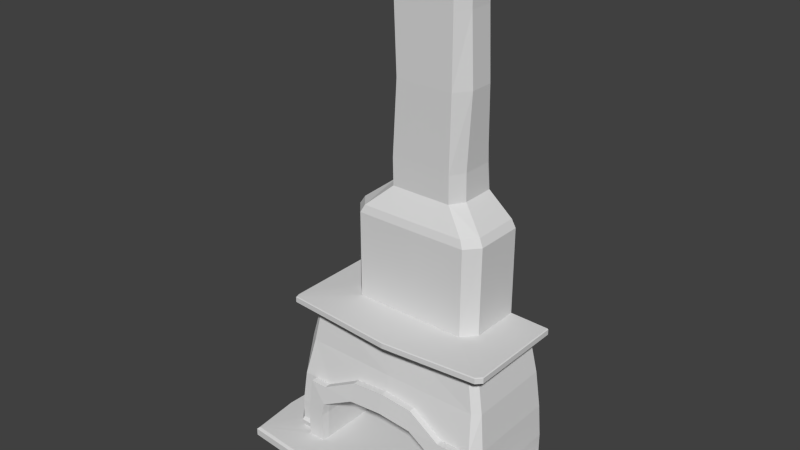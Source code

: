 # Source: fire_place.blend  (saved by Blender 2.72.0; exported with 4.5.12 LTS)
import bpy
from mathutils import Matrix  # noqa: F401  (used for matrix-valued properties, if any)

bpy.ops.wm.read_factory_settings(use_empty=True)
scene = bpy.context.scene
scene.name = 'Scene'

# ---- collections
col_collection_1 = bpy.data.collections.new('Collection 1'); scene.collection.children.link(col_collection_1)

# ---- materials (node trees are filled in below, after node groups)
mat_dural_structures_rezpa_inner_walls_texture = bpy.data.materials.new('/dural/structures/rezpa_inner_walls/texture')
mat_dural_structures_rezpa_inner_walls_texture.alpha_threshold = 0.0
mat_dural_structures_rezpa_inner_walls_texture.use_transparent_shadow = False
mat_dural_structures_rezpa_inner_walls_texture.diffuse_color = (0.7, 0.7, 0.7, 1.0)
mat_dural_structures_rezpa_inner_walls_texture.roughness = 0.5
mat_dural_structures_rezpa_inner_walls_texture.specular_intensity = 1.0
mat_dural_structures_rezpa_inner_walls_texture.line_color = (0.0, 0.0, 0.0, 1.0)
mat_dural_structures_ossyja_brick_texture = bpy.data.materials.new('/dural/structures/ossyja_brick/texture')
mat_dural_structures_ossyja_brick_texture.alpha_threshold = 0.0
mat_dural_structures_ossyja_brick_texture.use_transparent_shadow = False
mat_dural_structures_ossyja_brick_texture.diffuse_color = (0.7, 0.7, 0.7, 1.0)
mat_dural_structures_ossyja_brick_texture.roughness = 0.5
mat_dural_structures_ossyja_brick_texture.line_color = (0.0, 0.0, 0.0, 1.0)
mat_dural_structures_rezpa_concrete_texture = bpy.data.materials.new('/dural/structures/rezpa_concrete/texture')
mat_dural_structures_rezpa_concrete_texture.alpha_threshold = 0.0
mat_dural_structures_rezpa_concrete_texture.use_transparent_shadow = False
mat_dural_structures_rezpa_concrete_texture.diffuse_color = (0.7, 0.7, 0.7, 1.0)
mat_dural_structures_rezpa_concrete_texture.roughness = 0.5
mat_dural_structures_rezpa_concrete_texture.line_color = (0.0, 0.0, 0.0, 1.0)

# ---- material node trees

# ---- world
world_world = bpy.data.worlds.new('World'); scene.world = world_world
world_world.color = (0.05088, 0.05088, 0.05088)
world_world.use_sun_shadow = False
world_world.sun_shadow_jitter_overblur = 0.0
world_world.cycles.sampling_method = 'MANUAL'
world_world.cycles.sample_map_resolution = 256

# ---- meshes
me_fire_place = bpy.data.meshes.new('fire_place')
me_fire_place.from_pydata([(1.133, -0.2782, 0.9277), (0.9006, -0.2782, 0.9267), (0.9006, -0.3631, 0.9267), (1.133, -0.3631, 0.9277), (-0.842, -0.2782, 0.9267), (-1.066, -0.2782, 0.9277), (-1.066, -0.3631, 0.9277), (-0.842, -0.3631, 0.9267), (0.02922, -0.2352, 1.195), (0.03031, -0.1859, 1.392), (-1.175, -0.1662, 1.385), (-0.3998, -0.2352, 1.159), (0.9147, 1.0, 2.044), (-0.8698, 1.0, 2.044), (-0.8698, 1.0, 3.165), (0.9147, 1.0, 3.165), (0.8572, 0.3907, 3.264), (0.9147, 0.3674, 3.165), (0.8572, 1.0, 3.264), (-0.4386, 0.5035, 2.044), (0.02922, 0.5035, 2.044), (0.4971, 0.5035, 2.044), (0.5039, 0.1708, 1.732), (-0.4455, 0.1708, 1.732), (-0.4153, -0.2647, 0.9099), (0.474, -0.2647, 0.9099), (0.02933, -0.2647, 0.9452), (-0.706, 0.1877, 2.044), (-1.301, -0.3254, 2.028), (0.1363, -0.4224, 2.018), (0.02922, 0.1877, 2.044), (1.417, -0.1771, 0.1216), (1.417, 1.0, 0.1216), (1.45, 1.0, 0.2114), (1.448, -0.1876, 0.2114), (0.4582, -0.2352, 1.159), (1.215, -0.1662, 1.385), (-0.8373, -0.2963, 0.679), (0.8959, -0.2963, 0.679), (1.094, -0.08688, 1.929), (0.03414, -0.08695, 1.929), (-0.8704, -0.2963, 0.1216), (-0.8671, -0.2963, 0.5115), (-0.8788, -0.3976, 0.5115), (-0.8834, -0.3976, 0.1216), (0.9182, -0.2963, 0.5115), (0.9299, -0.3976, 0.5115), (0.9068, -0.3976, 0.6817), (-1.318, -0.264, 2.029), (-1.32, 1.0, 2.032), (-1.332, 1.0, 2.022), (-1.332, -0.2664, 2.022), (1.422, 1.0, 1.941), (1.173, 1.0, 1.929), (1.434, 1.0, 1.954), (0.7154, 0.2207, 3.264), (0.7632, 0.192, 3.165), (-0.345, 1.001, 6.525), (-0.4708, 0.8742, 6.525), (-0.3303, 0.8246, 6.525), (0.3888, 0.8246, 6.525), (0.4034, 1.001, 6.525), (0.3888, 0.5226, 6.525), (0.5292, 0.5635, 6.525), (0.5292, 0.8742, 6.525), (0.5385, 0.5635, 5.716), (0.5385, 0.8742, 5.716), (0.4215, 0.3828, 6.525), (-0.363, 0.3828, 6.525), (-0.3556, 0.3813, 5.716), (0.4327, 0.3813, 5.716), (-0.4615, 0.8742, 5.716), (-0.4615, 0.5635, 5.716), (-0.4708, 0.5635, 6.525), (1.383, 1.0, 0.9277), (-1.343, 1.0, 0.9277), (-1.272, 1.0, 1.384), (1.313, 1.0, 1.384), (0.9147, 0.3543, 2.044), (1.421, -0.2608, 2.029), (1.422, 1.0, 2.032), (-1.318, -0.264, 1.944), (-1.161, -0.01735, 1.929), (-1.1, -0.08703, 1.929), (-1.301, -0.3254, 1.945), (-1.32, 1.0, 1.941), (-1.331, 1.0, 1.954), (-1.132, 1.0, 1.929), (0.02897, 0.2102, 3.264), (0.02922, 0.1819, 3.165), (-0.4455, 0.8126, 1.722), (0.5039, 0.8126, 1.722), (-0.842, 0.8213, 0.678), (-0.8704, 0.8224, 0.5115), (0.9215, 0.8224, 0.5115), (0.9006, 0.8213, 0.678), (1.311, -0.3102, 0.1216), (1.325, -0.339, 0.2114), (1.16, -0.3422, 0.2114), (1.16, -0.3102, 0.1216), (-0.3998, -0.3201, 1.16), (0.5329, 1.0, 3.535), (0.5329, 0.5635, 3.535), (0.02922, -0.3201, 1.196), (1.179, -0.0172, 1.929), (1.313, -0.09488, 1.383), (0.4582, -0.3201, 1.16), (0.4807, -0.366, 0.9076), (-0.8119, 0.3907, 3.264), (-0.8119, 1.0, 3.264), (-0.8698, 0.3674, 3.165), (0.4127, 1.001, 5.716), (-1.386, -0.1771, 0.1216), (-1.417, -0.1876, 0.2114), (-1.418, 1.0, 0.2114), (-1.386, 1.0, 0.1216), (0.9215, -0.2963, 0.1216), (0.9215, 0.8251, 0.1216), (0.4255, 0.3797, 3.535), (-0.3671, 0.3797, 3.535), (-0.6575, 0.2102, 3.264), (1.724, -0.7539, 0.1172), (0.3306, -0.8184, 0.116), (0.3394, -0.8512, 0.09204), (1.744, -0.7867, 0.09204), (1.724, 1.0, 0.1172), (1.744, 1.0, 0.09204), (-1.272, -0.09488, 1.383), (1.16, -0.3102, 0.2548), (1.16, -0.3102, 0.5115), (1.16, -0.3976, 0.5115), (1.16, -0.3976, 0.1216), (-0.3357, 1.001, 5.716), (-0.4744, 0.5635, 3.535), (1.421, -0.2608, 1.944), (0.02933, -0.366, 0.9443), (-1.308, -0.3357, 2.022), (0.1361, -0.4365, 2.011), (0.452, 1.001, 4.846), (0.5113, 1.0, 3.884), (-0.427, 1.0, 3.884), (-0.2964, 1.001, 4.846), (1.28, -0.2782, 0.9277), (1.744, -0.7867, 0.09204), (-0.3303, 0.5226, 6.525), (0.7644, 0.1877, 2.044), (1.361, -0.3229, 2.029), (-0.8481, -0.3976, 0.6817), (-1.101, -0.3976, 0.5115), (-0.4221, -0.366, 0.9076), (-0.8704, 0.8251, 0.1216), (-1.28, -0.3102, 0.1216), (-1.294, -0.339, 0.2114), (1.361, -0.3229, 1.944), (1.367, -0.3354, 2.022), (0.1354, -0.4365, 1.943), (1.367, -0.3354, 1.954), (0.5777, 0.8742, 4.846), (0.5777, 0.5635, 4.846), (0.5249, 0.5635, 3.884), (0.5249, 0.9672, 3.884), (-0.4744, 1.0, 3.535), (0.1351, -0.4224, 1.932), (-1.692, -0.7155, 0.1141), (-1.753, -0.08814, 0.1141), (-1.775, -0.07389, 0.09204), (-1.715, -0.7483, 0.09204), (1.434, -0.2659, 2.022), (1.434, 1.0, 2.022), (-1.101, -0.3976, 0.1216), (-1.101, -0.3102, 0.1216), (-0.7048, 0.1819, 3.165), (-0.8698, 0.3543, 2.044), (-0.3184, 0.3797, 4.846), (-0.4223, 0.5635, 4.846), (-0.4804, 0.5635, 3.884), (-0.374, 0.3797, 3.884), (-0.4223, 0.8742, 4.846), (-0.4804, 0.9672, 3.884), (0.4429, 0.3688, 4.846), (0.4185, 0.3797, 3.884), (-1.101, -0.3102, 0.5115), (-1.24, -0.2782, 0.9277), (-1.28, -0.3102, 0.5115), (0.9345, -0.3976, 0.1216), (-1.343, -0.1489, 0.9277), (1.383, -0.1489, 0.9277), (0.3447, -0.3976, 0.1216), (1.417, 1.0, 0.5115), (-1.386, 1.0, 0.5115), (-1.692, 1.0, 0.1141), (-1.715, 1.0, 0.09204), (-1.101, -0.3422, 0.2114), (-1.386, -0.1771, 0.5115), (1.311, -0.3102, 0.5115), (1.417, -0.1771, 0.5115), (-1.101, -0.3102, 0.2548), (-1.28, -0.3102, 0.2548), (-1.386, -0.1771, 0.2548), (-1.386, 1.0, 0.2548), (1.417, -0.1771, 0.2548), (1.311, -0.3102, 0.2548), (1.417, 1.0, 0.2548), (-1.715, -0.7483, -1.219e-07), (-0.4912, -0.8473, -1.38e-07), (-0.4755, -0.8473, 0.09204), (1.744, 1.0, 1.63e-07), (1.417, 1.0, 1.63e-07), (1.744, -0.7867, -1.282e-07), (1.744, -0.7867, -1.282e-07), (-1.386, 1.0, 1.63e-07), (-1.715, 1.0, 1.63e-07), (-1.775, -0.03981, -6.486e-09), (-1.332, -0.2664, 1.954), (-1.308, -0.3357, 1.954), (1.434, -0.2659, 1.954), (0.3754, -0.8512, -1.387e-07), (-0.3367, -0.3976, 0.1216), (-0.4678, -0.8145, 0.1152)], [], [(0, 1, 2, 3), (4, 5, 6, 7), (8, 9, 10, 11), (12, 13, 14, 15), (16, 17, 15, 18), (27, 28, 29, 30), (31, 32, 33, 34), (35, 36, 9, 8), (24, 37, 23), (22, 38, 25), (36, 39, 40, 9), (41, 42, 43, 44), (38, 45, 46, 47), (48, 49, 50, 51), (52, 53, 54), (55, 56, 17, 16), (60, 62, 63), (64, 61, 60, 63), (64, 63, 65, 66), (67, 68, 69, 70), (58, 71, 72, 73), (68, 73, 72, 69), (62, 67, 63), (74, 75, 76, 77), (63, 67, 70, 65), (12, 78, 79, 80), (81, 82, 83, 84), (85, 86, 87), (88, 89, 56, 55), (59, 90, 91, 60), (92, 93, 94, 95), (96, 97, 98, 99), (11, 4, 7, 100), (18, 101, 102, 16), (8, 11, 100, 103), (62, 21, 20), (96, 31, 34, 97), (104, 39, 36, 105), (2, 106, 107, 47), (108, 109, 14, 110), (61, 64, 66, 111), (35, 8, 103, 106), (112, 113, 114, 115), (116, 45, 94, 117), (88, 118, 119, 120), (121, 122, 123, 124), (32, 125, 126), (127, 82, 87, 76), (77, 53, 104, 105), (1, 35, 106, 2), (61, 111, 132, 57), (120, 119, 133, 108), (16, 102, 118, 55), (55, 118, 88), (52, 134, 104, 53), (38, 22, 95), (22, 91, 95), (135, 107, 106, 103), (28, 136, 137, 29), (138, 139, 140, 141), (47, 46, 130, 3), (90, 92, 95, 91), (1, 0, 36), (36, 0, 142), (91, 22, 21), (121, 124, 143), (68, 67, 62, 144), (73, 68, 144), (87, 53, 77, 76), (90, 19, 23), (78, 145, 146, 79), (147, 7, 6), (147, 6, 148, 43), (135, 103, 100, 149), (23, 92, 90), (37, 92, 23), (41, 150, 93, 42), (149, 100, 7, 147), (10, 83, 82, 127), (151, 152, 113, 112), (134, 153, 39, 104), (154, 137, 155, 156), (58, 73, 59), (73, 144, 59), (157, 158, 159, 160), (58, 57, 132, 71), (109, 108, 133, 161), (81, 85, 87, 82), (162, 40, 39, 153), (163, 164, 165, 166), (9, 40, 83, 10), (80, 79, 167, 168), (28, 48, 51, 136), (169, 170, 163), (62, 60, 91, 21), (27, 30, 89, 171), (146, 29, 137, 154), (172, 27, 171, 110), (173, 174, 175, 176), (125, 121, 143, 126), (174, 177, 178, 175), (25, 38, 47, 107), (24, 26, 135, 149), (79, 146, 154, 167), (179, 173, 176, 180), (37, 24, 149, 147), (138, 157, 160, 139), (177, 141, 140, 178), (26, 25, 107, 135), (158, 179, 180, 159), (59, 144, 19, 90), (144, 62, 20, 19), (5, 181, 148, 6), (27, 172, 48, 28), (29, 146, 145, 30), (172, 13, 49, 48), (182, 183, 181, 5), (84, 83, 40, 162), (158, 157, 66, 65), (173, 179, 70, 69), (177, 174, 72, 71), (174, 173, 69, 72), (179, 158, 65, 70), (157, 138, 111, 66), (138, 141, 132, 111), (141, 177, 71, 132), (102, 101, 160, 159), (133, 119, 176, 175), (161, 133, 175, 178), (119, 118, 180, 176), (118, 102, 159, 180), (37, 147, 43, 42), (116, 184, 46, 45), (150, 117, 94, 93), (38, 95, 94, 45), (0, 3, 130, 129), (184, 131, 130, 46), (10, 182, 5), (10, 5, 4), (47, 3, 2), (10, 127, 185, 182), (127, 76, 75, 185), (105, 36, 142, 186), (77, 105, 186, 74), (184, 187, 122, 121), (75, 74, 188, 189), (190, 115, 191), (117, 150, 41, 116), (184, 116, 187), (32, 31, 121, 125), (31, 96, 121), (44, 169, 163), (96, 99, 121), (112, 164, 163), (99, 131, 121), (151, 112, 163), (131, 184, 121), (170, 151, 163), (169, 44, 43, 148), (13, 12, 53, 87), (161, 101, 18, 109), (161, 178, 140), (101, 139, 160), (101, 161, 140, 139), (1, 36, 35), (4, 11, 10), (151, 170, 192, 152), (182, 185, 193, 183), (185, 75, 189, 193), (186, 142, 194, 195), (142, 0, 129, 194), (74, 186, 195, 188), (196, 197, 152, 192), (197, 198, 113, 152), (198, 199, 114, 113), (200, 201, 97, 34), (201, 128, 98, 97), (202, 200, 34, 33), (203, 204, 205, 166), (206, 207, 32, 126), (208, 209, 143, 124), (207, 210, 115, 32), (211, 212, 165, 191), (209, 206, 126, 143), (210, 211, 191, 115), (85, 81, 213, 86), (12, 80, 168), (49, 13, 50), (84, 162, 155, 214), (134, 52, 54, 215), (81, 84, 214, 213), (162, 153, 156, 155), (153, 134, 215, 156), (167, 154, 156, 215), (12, 168, 54, 53), (50, 13, 87, 86), (51, 50, 86, 213), (137, 136, 214, 155), (168, 167, 215, 54), (136, 51, 213, 214), (208, 124, 123, 216), (41, 44, 217), (44, 163, 218, 217), (163, 166, 205, 218), (123, 122, 218, 205), (122, 187, 217, 218), (187, 116, 41, 217), (216, 123, 205, 204), (203, 166, 165, 212), (115, 190, 164, 112), (190, 191, 165, 164), (200, 202, 188, 195), (128, 201, 194, 129), (201, 200, 195, 194), (199, 198, 193, 189), (198, 197, 183, 193), (197, 196, 181, 183), (92, 37, 42, 93), (109, 18, 15, 14), (78, 12, 15, 17), (145, 78, 17, 56), (30, 145, 56, 89), (13, 172, 110, 14), (88, 120, 171, 89), (120, 108, 110, 171), (199, 189, 188, 202, 33, 32, 115, 114), (58, 59, 60, 61, 57), (24, 23, 22, 25, 26), (148, 181, 196, 192, 170, 169), (19, 20, 21, 22, 23), (130, 131, 99, 98, 128, 129)])
me_fire_place.polygons.foreach_set('material_index', [1, 1, 0, 2, 0, 2, 0, 0, 2, 2, 0, 1, 1, 2, 2, 0, 0, 0, 0, 0, 0, 0, 0, 2, 0, 2, 2, 2, 0, 0, 2, 0, 1, 0, 1, 0, 0, 0, 1, 0, 0, 1, 0, 2, 0, 2, 2, 0, 0, 1, 0, 0, 0, 0, 2, 2, 2, 1, 2, 2, 1, 2, 0, 0, 2, 1, 0, 0, 2, 2, 2, 1, 1, 1, 2, 2, 2, 1, 0, 0, 2, 2, 0, 0, 0, 0, 0, 2, 2, 2, 0, 2, 2, 2, 0, 0, 2, 0, 0, 2, 0, 1, 1, 2, 0, 1, 0, 0, 1, 0, 0, 0, 1, 2, 2, 2, 0, 2, 0, 0, 0, 0, 0, 0, 2, 0, 0, 0, 0, 0, 0, 1, 1, 2, 2, 1, 1, 0, 0, 1, 0, 0, 0, 0, 2, 2, 2, 2, 2, 2, 2, 2, 2, 2, 2, 2, 2, 2, 1, 2, 2, 0, 0, 2, 0, 0, 0, 0, 0, 0, 0, 0, 0, 0, 0, 0, 0, 0, 2, 2, 1, 2, 2, 2, 2, 2, 2, 2, 2, 2, 2, 2, 2, 2, 2, 2, 2, 2, 2, 2, 2, 2, 2, 2, 2, 2, 2, 2, 2, 2, 2, 0, 0, 0, 0, 0, 0, 2, 2, 0, 0, 0, 0, 0, 0, 2, 0, 2, 1, 2, 1])
_uv = me_fire_place.uv_layers.new(name='UVMap')
_uv.uv.foreach_set('vector', [0.8269, 0.0853, 0.8265, 0.1707, 0.8542, 0.1707, 0.8546, 0.0853, 0.2704, 0.08287, 0.2704, 0.006515, 0.2165, 0.007338, 0.2165, 0.08287, -0.02636, 0.2084, -0.02615, 0.2462, -0.3048, 0.2448, -0.1267, 0.2014, 2.564, 0.2082, 2.914, 0.2082, 2.914, 0.3834, 2.564, 0.3834, 2.463, 0.397, 2.463, 0.3817, 2.589, 0.3836, 2.589, 0.3991, 0.6889, 0.6954, 0.8346, 0.4208, 0.8387, 1.031, 0.6937, 1.026, 0.2797, 0.001825, 0.5395, 0.001825, 0.5395, 0.01911, 0.2797, 0.01911, 0.07395, 0.2014, 0.2478, 0.2448, -0.02615, 0.2462, -0.02636, 0.2084, 0.2215, 0.6827, 0.2784, 0.7012, 0.1411, 0.8603, 0.08156, 0.6623, 0.1487, 0.4185, 0.1609, 0.5275, 0.2478, 0.2448, 0.2227, 0.3473, -0.02521, 0.3473, -0.02615, 0.2462, 0.4958, 0.06692, 0.36, 0.06692, 0.359, 0.08287, 0.4958, 0.08287, 0.7693, 0.1398, 0.7099, 0.1403, 0.709, 0.1689, 0.7706, 0.1689, 0.8147, 0.4155, 0.4605, 0.4105, 0.4605, 0.4007, 0.8148, 0.4061, 0.1386, 0.4997, 0.2027, 0.4967, 0.1356, 0.503, 2.41, 0.3958, 2.412, 0.3806, 2.463, 0.3817, 2.463, 0.397, 1.037, 0.7731, 1.037, 0.6823, 1.079, 0.6946, 1.079, 0.788, 1.042, 0.8262, 1.037, 0.7731, 1.079, 0.6946, 2.545, 0.9234, 2.454, 0.9221, 2.459, 0.7955, 2.551, 0.7972, 2.393, 0.9217, 2.162, 0.922, 2.165, 0.796, 2.397, 0.7951, 2.004, 0.92, 2.011, 0.794, 2.103, 0.7956, 2.098, 0.9217, 2.162, 0.922, 2.098, 0.9217, 2.103, 0.7956, 2.165, 0.796, 1.037, 0.6823, 1.047, 0.6402, 1.079, 0.6946, 0.1661, 0.2389, 0.8331, 0.2389, 0.8249, 0.3563, 0.1744, 0.3563, 2.454, 0.9221, 2.393, 0.9217, 2.397, 0.7951, 2.459, 0.7955, 0.4498, 1.427, 0.6139, 1.437, 0.768, 1.659, 0.4456, 1.644, 0.8151, 0.3664, 0.7467, 0.2873, 0.7672, 0.2602, 0.8355, 0.3629, 0.8445, 0.4997, 0.8476, 0.503, 0.7962, 0.4967, 2.274, 0.4014, 2.275, 0.3858, 2.412, 0.3806, 2.41, 0.3958, -0.6376, 1.167, 0.1454, 1.067, 0.144, 1.402, -0.6381, 1.424, 0.3011, 0.9947, 0.3245, 0.9922, 0.3155, 1.509, 0.2924, 1.503, 0.251, 0.001825, 0.251, 0.01911, 0.2189, 0.01911, 0.2189, 0.001825, 0.2901, 0.147, 0.1448, 0.147, 0.1448, 0.1672, 0.2901, 0.1672, 2.589, 0.3991, 2.587, 0.4524, 2.45, 0.4616, 2.463, 0.397, 0.3609, 0.2175, 0.2152, 0.2183, 0.2152, 0.25, 0.3609, 0.2486, -0.643, 0.8157, 0.0486, 0.7151, 0.06027, 0.7913, 0.251, 0.001825, 0.2797, 0.001825, 0.2797, 0.01911, 0.251, 0.01911, 0.272, 0.3473, 0.2227, 0.3473, 0.2478, 0.2448, 0.2792, 0.2446, 0.362, 0.4154, 0.2189, 0.4154, 0.2189, 0.3439, 0.362, 0.3436, 2.103, 0.3991, 1.986, 0.3991, 1.986, 0.3836, 2.104, 0.3836, 2.597, 0.9246, 2.545, 0.9234, 2.551, 0.7972, 2.603, 0.7985, 0.1458, 0.3143, -0.000768, 0.3164, -0.000768, 0.3376, 0.1458, 0.3364, -0.3374, 0.001825, -0.3374, 0.01911, -0.5972, 0.01911, -0.5972, 0.001825, 0.3371, 1.85, 0.2824, 1.823, 0.3155, 1.509, 0.3695, 1.523, 2.274, 0.4014, 2.372, 0.452, 2.193, 0.4534, 2.145, 0.3982, 0.5957, -0.5752, 0.1644, -0.5752, 0.1663, -0.593, 0.5957, -0.593, 0.1661, 0.03131, 0.08857, 0.03019, 0.08365, 0.0237, -0.3367, 0.2446, -0.3319, 0.3473, -0.5972, 0.3473, -0.5972, 0.2447, 0.5395, 0.2447, 0.5395, 0.3473, 0.272, 0.3473, 0.2792, 0.2446, 0.362, 0.3933, 0.2189, 0.3962, 0.2189, 0.4154, 0.362, 0.4154, 2.597, 0.9246, 2.603, 0.7985, 2.684, 0.8025, 2.679, 0.9286, 2.145, 0.3982, 2.193, 0.4534, 2.146, 0.4638, 2.103, 0.3991, 2.463, 0.397, 2.45, 0.4616, 2.372, 0.452, 2.41, 0.3958, 2.41, 0.3958, 2.372, 0.452, 2.274, 0.4014, 0.4454, 1.692, 0.7672, 1.698, 0.7056, 1.802, 0.4446, 1.799, 0.2589, 1.812, 0.1228, 1.609, 0.2924, 1.503, 0.1228, 1.609, 0.144, 1.402, 0.2924, 1.503, -0.000768, 0.2585, 0.1458, 0.2585, 0.1458, 0.3364, -0.000768, 0.3376, 0.8346, 0.4208, 0.8407, 0.4207, 0.8448, 1.03, 0.8387, 1.031, 2.651, 0.6014, 2.643, 0.4957, 2.827, 0.4957, 2.813, 0.6039, 0.7706, 0.1689, 0.709, 0.1689, 0.7066, 0.0853, 0.8546, 0.0853, 0.1454, 1.067, 0.3011, 0.9947, 0.2924, 1.503, 0.144, 1.402, 0.1673, 0.1568, 0.2189, 0.1569, 0.2478, 0.2448, 0.2478, 0.2448, 0.2189, 0.1569, 0.251, 0.1569, 0.144, 1.402, 0.1228, 1.609, 0.08973, 1.498, 0.02357, 0.03586, 0.02085, 0.03586, 0.02085, 0.03586, 0.8111, 0.6402, 1.047, 0.6402, 1.037, 0.6823, 0.821, 0.6823, 0.7787, 0.6946, 0.8111, 0.6402, 0.821, 0.6823, 0.7962, 0.4967, 0.2027, 0.4967, 0.1744, 0.3563, 0.8249, 0.3563, 0.1454, 1.067, 0.08794, 0.9496, 0.1411, 0.8603, 0.6139, 1.437, 0.66, 1.375, 0.7899, 1.65, 0.768, 1.659, 0.2993, 0.08287, 0.2165, 0.08287, 0.2165, 0.007338, 0.2993, 0.08287, 0.2165, 0.007338, 0.3607, 0.008094, 0.359, 0.08287, 0.3609, 0.1737, 0.3609, 0.2486, 0.2152, 0.25, 0.2152, 0.1737, 0.1411, 0.8603, 0.3011, 0.9947, 0.1454, 1.067, 0.2784, 0.7012, 0.3011, 0.9947, 0.1411, 0.8603, 0.3537, 0.6714, 0.3792, 0.9864, 0.3245, 0.9922, 0.301, 0.6923, 0.2901, 0.09219, 0.2901, 0.1672, 0.1448, 0.1672, 0.1448, 0.09257, -0.3048, 0.2448, -0.2905, 0.3473, -0.3319, 0.3473, -0.3367, 0.2446, -0.3083, 0.001825, -0.3083, 0.01911, -0.3374, 0.01911, -0.3374, 0.001825, 0.7672, 1.698, 0.7883, 1.71, 0.7261, 1.836, 0.7056, 1.802, 0.7958, 1.65, 0.8448, 1.03, 0.8638, 1.03, 0.8143, 1.653, 0.7787, 0.788, 0.7787, 0.6946, 0.821, 0.7731, 0.7787, 0.6946, 0.821, 0.6823, 0.821, 0.7731, 2.56, 0.6613, 2.468, 0.6595, 2.447, 0.5088, 2.582, 0.5092, 2.004, 0.92, 1.951, 0.9187, 1.959, 0.7921, 2.011, 0.794, 1.986, 0.3991, 2.103, 0.3991, 2.146, 0.4638, 2.033, 0.4519, 0.8151, 0.3664, 0.4609, 0.3589, 0.4616, 0.2694, 0.7467, 0.2873, 0.8706, 1.03, 0.9397, 1.024, 0.8939, 1.544, 0.8209, 1.654, -0.4593, -0.5752, -0.4594, -0.3396, -0.469, -0.333, -0.469, -0.5752, -0.02615, 0.2462, -0.02521, 0.3473, -0.2905, 0.3473, -0.3048, 0.2448, 0.4456, 1.644, 0.768, 1.659, 0.7678, 1.667, 0.4455, 1.653, 0.8346, 0.4208, 0.8147, 0.4155, 0.8148, 0.4061, 0.8348, 0.4097, -0.2679, -0.4284, -0.2679, -0.4027, -0.4593, -0.5752, -0.642, 1.534, -0.6381, 1.424, 0.144, 1.402, 0.08973, 1.498, 2.142, 0.2082, 2.287, 0.2082, 2.275, 0.3858, 2.145, 0.3828, 0.7899, 1.65, 0.8387, 1.031, 0.8448, 1.03, 0.7958, 1.65, 2.109, 0.2082, 2.142, 0.2082, 2.145, 0.3828, 2.104, 0.3836, 2.174, 0.66, 2.112, 0.6596, 2.13, 0.5094, 2.185, 0.5077, 0.5959, -0.01562, 0.5957, -0.5752, 0.6054, -0.5752, 0.6055, -0.01562, 2.112, 0.6596, 2.02, 0.658, 2.012, 0.5066, 2.13, 0.5094, 0.2189, 0.3669, 0.362, 0.3672, 0.362, 0.3436, 0.2189, 0.3439, 0.2152, 0.1983, 0.3609, 0.1983, 0.3609, 0.1737, 0.2152, 0.1737, 0.768, 1.659, 0.7899, 1.65, 0.7896, 1.661, 0.7678, 1.667, 2.398, 0.6592, 2.174, 0.66, 2.185, 0.5077, 2.383, 0.5072, 0.1448, 0.113, 0.2901, 0.113, 0.2901, 0.09219, 0.1448, 0.09257, 2.612, 0.6621, 2.56, 0.6613, 2.582, 0.5092, 2.592, 0.5095, 2.02, 0.658, 1.968, 0.6562, 1.998, 0.5052, 2.012, 0.5066, -0.000768, 0.2781, 0.1458, 0.2781, 0.1458, 0.2585, -0.000768, 0.2585, 2.468, 0.6595, 2.398, 0.6592, 2.383, 0.5072, 2.447, 0.5088, -0.6376, 1.167, -0.6363, 1.063, 0.08794, 0.9496, 0.1454, 1.067, -0.6363, 1.063, -0.643, 0.8157, 0.06027, 0.7913, 0.08794, 0.9496, 0.2165, -0.01043, 0.3634, -0.01043, 0.3607, 0.008094, 0.2165, 0.007338, 0.6889, 0.6954, 0.641, 0.6215, 0.8147, 0.4155, 0.8346, 0.4208, 0.8387, 1.031, 0.7899, 1.65, 0.66, 1.375, 0.6937, 1.026, 0.641, 0.6215, 0.4586, 0.6182, 0.4605, 0.4105, 0.8147, 0.4155, -0.3083, 0.1569, -0.3083, 0.07685, -0.2697, 0.07685, -0.2697, 0.1569, 0.8667, 0.4204, 0.9371, 0.513, 0.9397, 1.024, 0.8706, 1.03, 2.468, 0.6595, 2.56, 0.6613, 2.551, 0.7972, 2.459, 0.7955, 2.174, 0.66, 2.398, 0.6592, 2.397, 0.7951, 2.165, 0.796, 2.02, 0.658, 2.112, 0.6596, 2.103, 0.7956, 2.011, 0.794, 2.112, 0.6596, 2.174, 0.66, 2.165, 0.796, 2.103, 0.7956, 2.398, 0.6592, 2.468, 0.6595, 2.459, 0.7955, 2.397, 0.7951, 2.56, 0.6613, 2.612, 0.6621, 2.603, 0.7985, 2.551, 0.7972, 2.651, 0.6014, 2.813, 0.6039, 2.809, 0.7014, 2.65, 0.6974, 1.968, 0.6562, 2.02, 0.658, 2.011, 0.794, 1.959, 0.7921, 2.45, 0.4616, 2.587, 0.4524, 2.582, 0.5092, 2.447, 0.5088, 2.146, 0.4638, 2.193, 0.4534, 2.185, 0.5077, 2.13, 0.5094, 2.033, 0.4519, 2.146, 0.4638, 2.13, 0.5094, 2.012, 0.5066, 2.193, 0.4534, 2.372, 0.452, 2.383, 0.5072, 2.185, 0.5077, 2.372, 0.452, 2.45, 0.4616, 2.447, 0.5088, 2.383, 0.5072, 0.3016, 0.06692, 0.2993, 0.08287, 0.359, 0.08287, 0.36, 0.06692, 0.5716, 0.1415, 0.568, 0.1689, 0.709, 0.1689, 0.7099, 0.1403, 0.3792, 0.9864, 0.3695, 1.523, 0.3155, 1.509, 0.3245, 0.9922, 0.2589, 1.812, 0.2924, 1.503, 0.3155, 1.509, 0.2824, 1.823, 0.8546, 0.1135, 0.8546, 0.0853, 0.7066, 0.0853, 0.7066, 0.1135, 0.568, 0.1689, 0.568, 0.0853, 0.7066, 0.0853, 0.709, 0.1689, -0.3048, 0.2448, -0.3083, 0.1569, -0.2697, 0.1569, -0.3048, 0.2448, -0.2697, 0.1569, -0.22, 0.1568, 0.7706, 0.1707, 0.8546, 0.0853, 0.8542, 0.1707, -0.3048, 0.2448, -0.3367, 0.2446, -0.3374, 0.1569, -0.3083, 0.1569, -0.3367, 0.2446, -0.5972, 0.2447, -0.5972, 0.1569, -0.3374, 0.1569, 0.2792, 0.2446, 0.2478, 0.2448, 0.251, 0.1569, 0.2797, 0.1569, 0.5395, 0.2447, 0.2792, 0.2446, 0.2797, 0.1569, 0.5395, 0.1569, 0.3457, -0.4284, 0.1679, -0.4284, 0.1644, -0.5752, 0.5957, -0.5752, 0.8331, 0.2389, 0.1661, 0.2389, 0.1661, 0.1317, 0.8331, 0.1317, 0.9109, 0.02938, 0.8331, 0.0313, 0.9164, 0.0237, 0.3418, -0.06922, -0.1985, -0.06923, -0.1985, -0.3986, 0.3418, -0.3986, 0.3457, -0.4284, 0.3418, -0.3986, 0.1679, -0.4284, 0.4914, -0.01601, 0.4913, -0.3636, 0.5957, -0.5752, 0.5959, -0.01562, 0.4913, -0.3636, 0.4593, -0.4027, 0.5957, -0.5752, -0.2024, -0.4284, -0.2679, -0.4284, -0.4593, -0.5752, 0.4593, -0.4027, 0.4138, -0.4027, 0.5957, -0.5752, -0.3539, -0.3636, -0.4594, -0.3396, -0.4593, -0.5752, 0.4138, -0.4027, 0.4138, -0.4283, 0.5957, -0.5752, -0.3219, -0.4027, -0.3539, -0.3636, -0.4593, -0.5752, 0.4138, -0.4283, 0.3457, -0.4284, 0.5957, -0.5752, -0.2679, -0.4027, -0.3219, -0.4027, -0.4593, -0.5752, 0.4958, 0.008803, 0.4958, 0.08287, 0.359, 0.08287, 0.3607, 0.008094, 0.7287, 0.5262, 0.2693, 0.5262, 0.2027, 0.4967, 0.7962, 0.4967, 2.837, 0.4411, 2.639, 0.4411, 2.564, 0.3989, 2.914, 0.3989, 2.861, 0.4411, 2.862, 0.4957, 2.852, 0.4957, 2.587, 0.4524, 2.592, 0.5095, 2.582, 0.5092, 2.639, 0.4411, 2.837, 0.4411, 2.827, 0.4957, 2.643, 0.4957, 0.1673, 0.1568, 0.2478, 0.2448, 0.07395, 0.2014, -0.22, 0.1568, -0.1267, 0.2014, -0.3048, 0.2448, -0.3083, 0.001825, -0.2697, 0.001825, -0.2697, 0.01911, -0.3083, 0.01911, -0.3083, 0.1569, -0.3374, 0.1569, -0.3374, 0.07685, -0.3083, 0.07685, -0.3374, 0.1569, -0.5972, 0.1569, -0.5972, 0.07685, -0.3374, 0.07685, 0.2797, 0.1569, 0.251, 0.1569, 0.251, 0.07685, 0.2797, 0.07685, 0.251, 0.1569, 0.2189, 0.1569, 0.2189, 0.07685, 0.251, 0.07685, 0.5395, 0.1569, 0.2797, 0.1569, 0.2797, 0.07685, 0.5395, 0.07685, -0.2697, 0.02746, -0.3083, 0.02746, -0.3083, 0.01911, -0.2697, 0.01911, -0.3083, 0.02746, -0.3374, 0.02746, -0.3374, 0.01911, -0.3083, 0.01911, -0.3374, 0.02746, -0.5972, 0.02746, -0.5972, 0.01911, -0.3374, 0.01911, 0.2797, 0.02746, 0.251, 0.02746, 0.251, 0.01911, 0.2797, 0.01911, 0.251, 0.02746, 0.2189, 0.02746, 0.2189, 0.01911, 0.251, 0.01911, 0.5395, 0.02746, 0.2797, 0.02746, 0.2797, 0.01911, 0.5395, 0.01911, -0.4593, -0.6132, -0.08414, -0.6132, -0.0794, -0.593, -0.4593, -0.593, 0.08365, 4e-06, 0.1661, 6e-06, 0.1661, 0.03131, 0.08365, 0.0237, 0.01238, 0.03586, 0.01238, 0.03586, 0.02085, 0.03586, 0.02085, 0.03586, 0.1661, 6e-06, 0.8331, 2e-06, 0.8331, 0.0313, 0.1661, 0.03131, -0.4992, -0.01563, -0.4991, -0.323, -0.469, -0.333, -0.4691, -0.01562, 0.6354, -0.5752, 0.6355, -0.01563, 0.6055, -0.01562, 0.6054, -0.5752, 0.8331, 2e-06, 0.9164, 0.0, 0.9164, 0.0237, 0.8331, 0.0313, 0.4609, 0.3589, 0.8151, 0.3664, 0.815, 0.3769, 0.4608, 0.3699, 0.2693, 0.5262, 0.1386, 0.5232, 0.1356, 0.5206, 0.8448, 0.5232, 0.7287, 0.5262, 0.8477, 0.5206, 0.8667, 0.4204, 0.8706, 1.03, 0.8638, 1.03, 0.8599, 0.4205, 0.7672, 1.698, 0.4454, 1.692, 0.4455, 1.681, 0.7674, 1.69, 0.8151, 0.3664, 0.8355, 0.3629, 0.8353, 0.3753, 0.815, 0.3769, 0.8706, 1.03, 0.8209, 1.654, 0.8143, 1.653, 0.8638, 1.03, 0.7883, 1.71, 0.7672, 1.698, 0.7674, 1.69, 0.7886, 1.697, 0.7678, 1.667, 0.7896, 1.661, 0.7886, 1.697, 0.7674, 1.69, 0.2693, 0.5262, 0.1356, 0.5206, 0.1356, 0.503, 0.2027, 0.4967, 0.8477, 0.5206, 0.7287, 0.5262, 0.7962, 0.4967, 0.8476, 0.503, 0.8148, 0.4061, 0.4605, 0.4007, 0.4608, 0.3699, 0.815, 0.3769, 0.8448, 1.03, 0.8407, 0.4207, 0.8599, 0.4205, 0.8638, 1.03, 0.4455, 1.653, 0.7678, 1.667, 0.7674, 1.69, 0.4455, 1.681, 0.8348, 0.4097, 0.8148, 0.4061, 0.815, 0.3769, 0.8353, 0.3753, 0.5957, -0.6132, 0.5957, -0.593, 0.1663, -0.593, 0.1771, -0.6132, -0.1985, -0.3986, -0.2024, -0.4284, -0.03756, -0.4284, -0.2024, -0.4284, -0.4593, -0.5752, -0.07928, -0.5752, -0.03756, -0.4284, -0.4593, -0.5752, -0.4593, -0.593, -0.0794, -0.593, -0.07928, -0.5752, 0.1663, -0.593, 0.1644, -0.5752, -0.07928, -0.5752, -0.0794, -0.593, 0.1644, -0.5752, 0.1679, -0.4284, -0.03756, -0.4284, -0.07928, -0.5752, 0.1679, -0.4284, 0.3418, -0.3986, -0.1985, -0.3986, -0.03756, -0.4284, 0.1771, -0.6132, 0.1663, -0.593, -0.0794, -0.593, -0.08414, -0.6132, -0.499, -0.5752, -0.469, -0.5752, -0.469, -0.333, -0.4991, -0.323, -0.354, -0.01601, -0.4595, -0.01562, -0.4594, -0.3396, -0.3539, -0.3636, -0.4595, -0.01562, -0.4691, -0.01562, -0.469, -0.333, -0.4594, -0.3396, 0.2797, 0.02746, 0.5395, 0.02746, 0.5395, 0.07685, 0.2797, 0.07685, 0.2189, 0.02746, 0.251, 0.02746, 0.251, 0.07685, 0.2189, 0.07685, 0.251, 0.02746, 0.2797, 0.02746, 0.2797, 0.07685, 0.251, 0.07685, -0.5972, 0.02746, -0.3374, 0.02746, -0.3374, 0.07685, -0.5972, 0.07685, -0.3374, 0.02746, -0.3083, 0.02746, -0.3083, 0.07685, -0.3374, 0.07685, -0.3083, 0.02746, -0.2697, 0.02746, -0.2697, 0.07685, -0.3083, 0.07685, 0.3011, 0.9947, 0.2784, 0.7012, 0.301, 0.6923, 0.3245, 0.9922, 2.914, 0.3989, 2.564, 0.3989, 2.564, 0.3834, 2.914, 0.3834, 2.462, 0.2082, 2.589, 0.2082, 2.589, 0.3836, 2.463, 0.3817, 2.43, 0.2082, 2.462, 0.2082, 2.463, 0.3817, 2.412, 0.3806, 2.287, 0.2082, 2.43, 0.2082, 2.412, 0.3806, 2.275, 0.3858, 1.982, 0.2082, 2.109, 0.2082, 2.104, 0.3836, 1.986, 0.3836, 2.274, 0.4014, 2.145, 0.3982, 2.145, 0.3828, 2.275, 0.3858, 2.145, 0.3982, 2.103, 0.3991, 2.104, 0.3836, 2.145, 0.3828, 0.8331, 0.0656, 0.8331, 0.1317, 0.1661, 0.1317, 0.1661, 0.06561, 0.1584, 0.05444, 0.1661, 0.03131, 0.8331, 0.0313, 0.8409, 0.05443, 0.7787, 0.788, 0.821, 0.7731, 1.037, 0.7731, 1.042, 0.8262, 0.8165, 0.8262, 0.2215, 0.6827, 0.1411, 0.8603, 0.08156, 0.6623, 0.1609, 0.5275, 0.1941, 0.5995, 0.3607, 0.008094, 0.3634, -0.01043, 0.454, -0.01043, 0.4687, -0.002724, 0.4958, -0.000469, 0.4958, 0.008803, 0.08794, 0.9496, 0.06027, 0.7913, 0.0486, 0.7151, 0.08156, 0.6623, 0.1411, 0.8603, 0.7066, 0.0853, 0.568, 0.0853, 0.568, 0.1135, 0.6, 0.1135, 0.6154, 0.1135, 0.7066, 0.1135])
me_fire_place.materials.append(mat_dural_structures_rezpa_inner_walls_texture)
me_fire_place.materials.append(mat_dural_structures_ossyja_brick_texture)
me_fire_place.materials.append(mat_dural_structures_rezpa_concrete_texture)
me_fire_place.use_remesh_preserve_volume = False
me_fire_place.use_remesh_preserve_attributes = False
me_fire_place.use_mirror_vertex_groups = False
me_fire_place.update()

# ---- objects
ob_fire_place = bpy.data.objects.new('fire_place', me_fire_place)

# ---- transforms, parenting, visibility, modifiers, constraints
ob_fire_place.location = (0.0, 0.0, 0.0)
ob_fire_place.lineart.crease_threshold = 0.0

# ---- collection membership
col_collection_1.objects.link(ob_fire_place)

# ---- scene / render settings (as saved in the file)
scene.frame_start = 1; scene.frame_end = 250; scene.frame_set(1)
scene.render.engine = 'BLENDER_EEVEE_NEXT'
scene.render.resolution_percentage = 50
scene.render.dither_intensity = 0.0
scene.cycles.use_denoising = False
scene.cycles.samples = 10
scene.cycles.sampling_pattern = 'TABULATED_SOBOL'
scene.cycles.light_sampling_threshold = 0.0
scene.cycles.use_adaptive_sampling = False
scene.cycles.use_light_tree = False
scene.cycles.blur_glossy = 0.0
scene.cycles.volume_bounces = 1
scene.cycles.pixel_filter_type = 'GAUSSIAN'
scene.cycles.sample_clamp_indirect = 0.0
scene.view_settings.view_transform = 'Standard'
bpy.context.view_layer.update()

# ---- added for rendering (the .blend has no active camera and no usable light): camera, sun
cam_auto = bpy.data.cameras.new('AutoCamera')
cam_auto.lens = 50.0
cam_auto.sensor_width = 36.0
cam_auto.clip_end = 1000.0
ob_auto_camera = bpy.data.objects.new('AutoCamera', cam_auto)
scene.collection.objects.link(ob_auto_camera)
ob_auto_camera.location = (7.05442, -8.40914, 8.91842)
ob_auto_camera.rotation_euler = (1.09748, -7.21219e-08, 0.694738)
scene.camera = ob_auto_camera
light_auto_sun = bpy.data.lights.new('AutoSun', 'SUN')
light_auto_sun.energy = 3.0
light_auto_sun.angle = 0.0523599
ob_auto_sun = bpy.data.objects.new('AutoSun', light_auto_sun)
scene.collection.objects.link(ob_auto_sun)
ob_auto_sun.rotation_euler = (0.872665, 0.174533, 0.523599)
bpy.context.view_layer.update()
